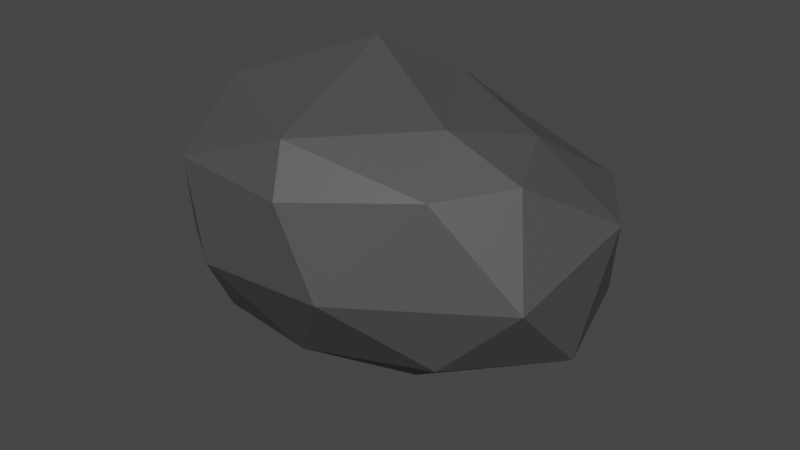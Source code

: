 # Source: Stone2.blend  (saved by Blender 2.83.19; exported with 4.5.12 LTS)
import bpy
from mathutils import Matrix  # noqa: F401  (used for matrix-valued properties, if any)

bpy.ops.wm.read_factory_settings(use_empty=True)
scene = bpy.context.scene
scene.name = 'Scene'

# ---- collections
col_collection = bpy.data.collections.new('Collection'); scene.collection.children.link(col_collection)

# ---- materials (node trees are filled in below, after node groups)
mat_material = bpy.data.materials.new('Material')

# ---- material node trees
mat_material.use_nodes = True; mat_material.node_tree.nodes.clear()
_N = mat_material.node_tree.nodes; _L = mat_material.node_tree.links
n0 = _N.new('ShaderNodeBsdfPrincipled'); n0.name = 'Principled BSDF'; n0.location = (10, 300)
n0.distribution = 'GGX'
n0.subsurface_method = 'BURLEY'
n0.inputs[0].default_value = (0.08019, 0.08019, 0.08019, 1.0)
n0.inputs[3].default_value = 1.45
n0.inputs[27].default_value = (0.0, 0.0, 0.0, 1.0)
n0.inputs[28].default_value = 1.0
n1 = _N.new('ShaderNodeOutputMaterial'); n1.name = 'Material Output'; n1.location = (300, 300)
_L.new(n0.outputs[0], n1.inputs[0])
n1.is_active_output = True

# ---- world
world_world = bpy.data.worlds.new('World'); scene.world = world_world
world_world.use_nodes = True; world_world.node_tree.nodes.clear()
_N = world_world.node_tree.nodes; _L = world_world.node_tree.links
n0 = _N.new('ShaderNodeOutputWorld'); n0.name = 'World Output'; n0.location = (300, 300)
n1 = _N.new('ShaderNodeBackground'); n1.name = 'Background'; n1.location = (10, 300)
n1.inputs[0].default_value = (0.05088, 0.05088, 0.05088, 1.0)
_L.new(n1.outputs[0], n0.inputs[0])
n0.is_active_output = True
world_world.color = (0.05088, 0.05088, 0.05088)
world_world.use_sun_shadow = False
world_world.sun_shadow_jitter_overblur = 0.0

# ---- meshes
me_icosphere = bpy.data.meshes.new('Icosphere')
me_icosphere.from_pydata([(0.07214, -0.1549, -0.9335), (1.151, -1.134, -0.1879), (-0.4152, -1.219, -0.3073), (-0.9533, -0.1554, -0.3882), (-0.2016, 0.7371, -0.3768), (1.497, 0.1482, -0.0972), (0.4588, -1.647, 0.84), (-0.8855, -0.953, 0.6095), (-0.8367, 0.2791, 0.5766), (0.4688, 0.3888, 0.8414), (1.474, -0.8493, 0.9409), (0.007808, -0.284, 1.328), (-0.2284, -0.7465, -0.7558), (0.6238, -0.6467, -0.7017), (0.2357, -1.258, -0.3547), (1.644, -0.4841, -0.2325), (0.7583, -0.029, -0.6683), (-0.5788, -0.1451, -0.7954), (-0.7749, -0.7288, -0.4388), (-0.0735, 0.3932, -0.802), (-0.732, 0.3795, -0.4799), (0.5463, 0.4749, -0.3267), (1.661, -1.061, 0.3339), (1.704, -0.1739, 0.5318), (-0.1916, -1.592, 0.2225), (0.6896, -1.602, 0.2764), (-1.047, -0.5633, 0.0966), (-0.7394, -1.209, 0.152), (-0.2836, 0.7313, 0.1252), (-1.019, 0.1306, 0.06789), (1.318, 0.4141, 0.5272), (0.6308, 0.6639, 0.323), (1.187, -1.273, 0.9179), (-0.4994, -1.442, 0.766), (-0.9786, -0.326, 0.6573), (0.08269, 0.5601, 0.6313), (1.196, -0.2935, 0.9818), (0.361, -1.472, 1.114), (1.018, -0.8981, 1.156), (-0.6501, -0.8618, 1.091), (-0.1915, -0.01493, 1.183), (0.3576, 0.08011, 1.113)], [], [(0, 13, 12), (1, 13, 15), (0, 12, 17), (0, 17, 19), (0, 19, 16), (1, 15, 22), (2, 14, 24), (3, 18, 26), (4, 20, 28), (5, 21, 30), (1, 22, 25), (2, 24, 27), (3, 26, 29), (4, 28, 31), (5, 30, 23), (6, 32, 37), (7, 33, 39), (8, 34, 40), (9, 35, 41), (10, 36, 38), (38, 41, 11), (38, 36, 41), (36, 9, 41), (41, 40, 11), (41, 35, 40), (35, 8, 40), (40, 39, 11), (40, 34, 39), (34, 7, 39), (39, 37, 11), (39, 33, 37), (33, 6, 37), (37, 38, 11), (37, 32, 38), (32, 10, 38), (23, 36, 10), (23, 30, 36), (30, 9, 36), (31, 35, 9), (31, 28, 35), (28, 8, 35), (29, 34, 8), (29, 26, 34), (26, 7, 34), (27, 33, 7), (27, 24, 33), (24, 6, 33), (25, 32, 6), (25, 22, 32), (22, 10, 32), (30, 31, 9), (30, 21, 31), (21, 4, 31), (28, 29, 8), (28, 20, 29), (20, 3, 29), (26, 27, 7), (26, 18, 27), (18, 2, 27), (24, 25, 6), (24, 14, 25), (14, 1, 25), (22, 23, 10), (22, 15, 23), (15, 5, 23), (16, 21, 5), (16, 19, 21), (19, 4, 21), (19, 20, 4), (19, 17, 20), (17, 3, 20), (17, 18, 3), (17, 12, 18), (12, 2, 18), (15, 16, 5), (15, 13, 16), (13, 0, 16), (12, 14, 2), (12, 13, 14), (13, 1, 14)])
_uv = me_icosphere.uv_layers.new(name='UVMap')
_uv.uv.foreach_set('vector', [0.8182, 0.0, 0.7727, 0.07873, 0.8636, 0.07873, 0.7273, 0.1575, 0.6818, 0.07873, 0.6364, 0.1575, 0.09091, 0.0, 0.04545, 0.07873, 0.1364, 0.07873, 0.2727, 0.0, 0.2273, 0.07873, 0.3182, 0.07873, 0.4545, 0.0, 0.4091, 0.07873, 0.5, 0.07873, 0.7273, 0.1575, 0.6364, 0.1575, 0.6936, 0.2362, 0.9091, 0.1575, 0.8182, 0.1575, 0.8636, 0.2362, 0.1818, 0.1575, 0.09091, 0.1575, 0.1364, 0.2362, 0.3636, 0.1575, 0.2727, 0.1575, 0.3561, 0.2362, 0.5455, 0.1575, 0.4545, 0.1575, 0.5, 0.2362, 0.7273, 0.1575, 0.6936, 0.2362, 0.7727, 0.2362, 0.9091, 0.1575, 0.8636, 0.2362, 0.9545, 0.2362, 0.1818, 0.1575, 0.1364, 0.2362, 0.2273, 0.2362, 0.3636, 0.1575, 0.3561, 0.2362, 0.4471, 0.2362, 0.5455, 0.1575, 0.5, 0.2362, 0.5909, 0.2362, 0.7789, 0.3149, 0.6889, 0.3149, 0.7531, 0.3596, 1.0, 0.3149, 0.9091, 0.3149, 0.9545, 0.3937, 0.2727, 0.3149, 0.1818, 0.3149, 0.2496, 0.4456, 0.4545, 0.3149, 0.4063, 0.2929, 0.4371, 0.3646, 0.6328, 0.3261, 0.5455, 0.3149, 0.6006, 0.3538, 0.6006, 0.3538, 0.4895, 0.36, 0.5223, 0.4322, 0.6006, 0.3538, 0.5455, 0.3149, 0.4895, 0.36, 0.5455, 0.3149, 0.4545, 0.3149, 0.4895, 0.36, 0.4371, 0.3646, 0.3646, 0.3937, 0.3868, 0.4322, 0.4371, 0.3646, 0.4063, 0.2929, 0.3646, 0.3937, 0.4063, 0.2929, 0.2727, 0.3149, 0.3646, 0.3937, 0.2496, 0.4456, 0.1364, 0.3937, 0.2228, 0.4919, 0.2496, 0.4456, 0.1818, 0.3149, 0.1364, 0.3937, 0.1818, 0.3149, 0.09091, 0.3149, 0.1364, 0.3937, 0.9545, 0.3937, 0.8077, 0.3923, 0.8963, 0.5111, 0.9545, 0.3937, 0.9091, 0.3149, 0.8077, 0.3923, 0.9091, 0.3149, 0.7789, 0.3149, 0.8077, 0.3923, 0.7531, 0.3596, 0.6543, 0.3635, 0.6938, 0.4816, 0.7531, 0.3596, 0.6889, 0.3149, 0.6543, 0.3635, 0.6889, 0.3149, 0.6328, 0.3261, 0.6543, 0.3635, 0.5909, 0.2362, 0.5455, 0.3149, 0.6328, 0.3261, 0.5909, 0.2362, 0.5, 0.2362, 0.5455, 0.3149, 0.5, 0.2362, 0.4545, 0.3149, 0.5455, 0.3149, 0.4471, 0.2362, 0.4063, 0.2929, 0.4545, 0.3149, 0.4471, 0.2362, 0.3561, 0.2362, 0.4063, 0.2929, 0.3561, 0.2362, 0.2727, 0.3149, 0.4063, 0.2929, 0.2273, 0.2362, 0.1818, 0.3149, 0.2727, 0.3149, 0.2273, 0.2362, 0.1364, 0.2362, 0.1818, 0.3149, 0.1364, 0.2362, 0.09091, 0.3149, 0.1818, 0.3149, 0.9545, 0.2362, 0.9091, 0.3149, 1.0, 0.3149, 0.9545, 0.2362, 0.8636, 0.2362, 0.9091, 0.3149, 0.8636, 0.2362, 0.7789, 0.3149, 0.9091, 0.3149, 0.7727, 0.2362, 0.6889, 0.3149, 0.7789, 0.3149, 0.7727, 0.2362, 0.6936, 0.2362, 0.6889, 0.3149, 0.6936, 0.2362, 0.6328, 0.3261, 0.6889, 0.3149, 0.5, 0.2362, 0.4471, 0.2362, 0.4545, 0.3149, 0.5, 0.2362, 0.4545, 0.1575, 0.4471, 0.2362, 0.4545, 0.1575, 0.3636, 0.1575, 0.4471, 0.2362, 0.3561, 0.2362, 0.2273, 0.2362, 0.2727, 0.3149, 0.3561, 0.2362, 0.2727, 0.1575, 0.2273, 0.2362, 0.2727, 0.1575, 0.1818, 0.1575, 0.2273, 0.2362, 0.1364, 0.2362, 0.04545, 0.2362, 0.09091, 0.3149, 0.1364, 0.2362, 0.09091, 0.1575, 0.04545, 0.2362, 0.09091, 0.1575, 0.0, 0.1575, 0.04545, 0.2362, 0.8636, 0.2362, 0.7727, 0.2362, 0.7789, 0.3149, 0.8636, 0.2362, 0.8182, 0.1575, 0.7727, 0.2362, 0.8182, 0.1575, 0.7273, 0.1575, 0.7727, 0.2362, 0.6936, 0.2362, 0.5909, 0.2362, 0.6328, 0.3261, 0.6936, 0.2362, 0.6364, 0.1575, 0.5909, 0.2362, 0.6364, 0.1575, 0.5455, 0.1575, 0.5909, 0.2362, 0.5, 0.07873, 0.4545, 0.1575, 0.5455, 0.1575, 0.5, 0.07873, 0.4091, 0.07873, 0.4545, 0.1575, 0.4091, 0.07873, 0.3636, 0.1575, 0.4545, 0.1575, 0.3182, 0.07873, 0.2727, 0.1575, 0.3636, 0.1575, 0.3182, 0.07873, 0.2273, 0.07873, 0.2727, 0.1575, 0.2273, 0.07873, 0.1818, 0.1575, 0.2727, 0.1575, 0.1364, 0.07873, 0.09091, 0.1575, 0.1818, 0.1575, 0.1364, 0.07873, 0.04545, 0.07873, 0.09091, 0.1575, 0.04545, 0.07873, 0.0, 0.1575, 0.09091, 0.1575, 0.6364, 0.1575, 0.5909, 0.07873, 0.5455, 0.1575, 0.6364, 0.1575, 0.6818, 0.07873, 0.5909, 0.07873, 0.6818, 0.07873, 0.6364, 0.0, 0.5909, 0.07873, 0.8636, 0.07873, 0.8182, 0.1575, 0.9091, 0.1575, 0.8636, 0.07873, 0.7727, 0.07873, 0.8182, 0.1575, 0.7727, 0.07873, 0.7273, 0.1575, 0.8182, 0.1575])
me_icosphere.materials.append(mat_material)
me_icosphere.use_remesh_fix_poles = True
me_icosphere.use_remesh_preserve_attributes = False
me_icosphere.use_mirror_vertex_groups = False
me_icosphere.update()

# ---- objects
ob_icosphere = bpy.data.objects.new('Icosphere', me_icosphere)

# ---- transforms, parenting, visibility, modifiers, constraints
ob_icosphere.location = (0.0, 0.0, 0.0)
ob_icosphere.lineart.crease_threshold = 0.0

# ---- collection membership
col_collection.objects.link(ob_icosphere)

# ---- scene / render settings (as saved in the file)
scene.frame_start = 1; scene.frame_end = 250; scene.frame_set(1)
scene.render.engine = 'CYCLES'
scene.cycles.use_denoising = False
scene.cycles.samples = 128
scene.cycles.sampling_pattern = 'TABULATED_SOBOL'
scene.cycles.use_adaptive_sampling = False
scene.cycles.use_light_tree = False
scene.view_settings.view_transform = 'Filmic'
bpy.context.view_layer.update()

# ---- added for rendering (the .blend has no active camera and no usable light): camera, sun
cam_auto = bpy.data.cameras.new('AutoCamera')
cam_auto.lens = 50.0
cam_auto.sensor_width = 36.0
cam_auto.clip_end = 1000.0
ob_auto_camera = bpy.data.objects.new('AutoCamera', cam_auto)
scene.collection.objects.link(ob_auto_camera)
ob_auto_camera.location = (4.29383, -5.21326, 3.36985)
ob_auto_camera.rotation_euler = (1.09748, -7.21219e-08, 0.694738)
scene.camera = ob_auto_camera
light_auto_sun = bpy.data.lights.new('AutoSun', 'SUN')
light_auto_sun.energy = 3.0
light_auto_sun.angle = 0.0523599
ob_auto_sun = bpy.data.objects.new('AutoSun', light_auto_sun)
scene.collection.objects.link(ob_auto_sun)
ob_auto_sun.rotation_euler = (0.872665, 0.174533, 0.523599)
bpy.context.view_layer.update()
